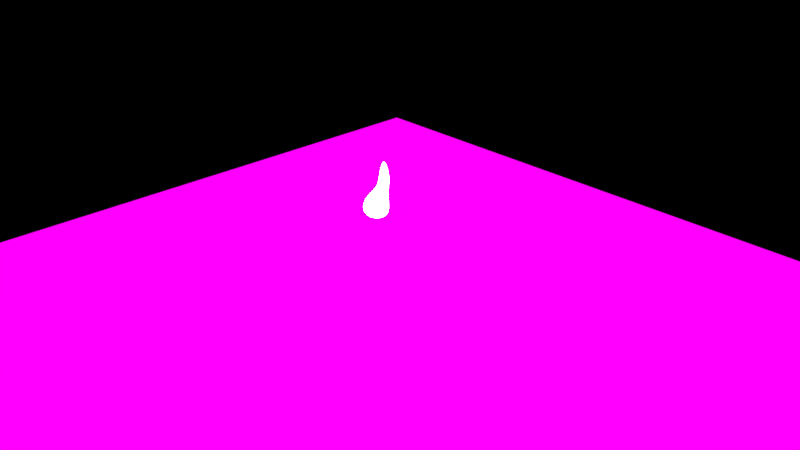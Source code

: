 # Source: candleTable03.blend  (saved by Blender 2.78.0; exported with 4.5.12 LTS)
import bpy
from mathutils import Matrix  # noqa: F401  (used for matrix-valued properties, if any)

bpy.ops.wm.read_factory_settings(use_empty=True)
scene = bpy.context.scene
scene.name = 'Scene'

# ---- collections
col_collection_1 = bpy.data.collections.new('Collection 1'); scene.collection.children.link(col_collection_1)

# ---- images (referenced by path relative to the original .blend; pixels are not part of the script)
import os
ASSET_DIR = os.environ.get("B2B_ASSET_DIR", "")  # directory of the original .blend (textures are referenced by path, not embedded)
HERE = os.path.dirname(os.path.abspath(__file__))  # packed textures are extracted next to this script under _unpacked/

def load_image(name, relpath, width, height, colorspace="sRGB"):
    """Load a texture the original file referenced (path relative to the .blend, or extracted next to this script)."""
    p = next((c for c in (os.path.join(HERE, relpath), os.path.join(ASSET_DIR, relpath)) if relpath and os.path.exists(c)), "")
    if p:
        img = bpy.data.images.load(p, check_existing=True)
        img.name = name
    else:  # same state as the original file: an image datablock whose file is absent (Cycles renders it pink)
        img = bpy.data.images.new(name, width, height)
        img.source = "FILE"
        img.filepath = "//" + (relpath or name)
    img.colorspace_settings.name = colorspace
    return img
img_piresbaked = load_image('PiresBaked', 'PiresBaked.png', 1024, 1024, 'sRGB')
img_velabaked = load_image('VelaBaked', 'VelaBaked.png', 1024, 1024, 'sRGB')
img_mesabaked = load_image('MesaBaked', 'MesaBaked.png', 1024, 1024, 'sRGB')

# ---- materials (node trees are filled in below, after node groups)
mat_blackbox = bpy.data.materials.new('BlackBox')
mat_blackbox.alpha_threshold = 0.0
mat_blackbox.diffuse_color = (0.0, 0.0, 0.0, 1.0)
mat_blackbox.roughness = 0.5
mat_pires = bpy.data.materials.new('pires')
mat_pires.alpha_threshold = 0.0
mat_pires.roughness = 0.5
mat_chamacycles = bpy.data.materials.new('ChamaCycles')
mat_chamacycles.alpha_threshold = 0.0
mat_chamacycles.roughness = 0.5
mat_vela = bpy.data.materials.new('vela')
mat_vela.alpha_threshold = 0.0
mat_vela.roughness = 0.5
mat_mesa = bpy.data.materials.new('mesa')
mat_mesa.alpha_threshold = 0.0
mat_mesa.roughness = 0.5

# ---- material node trees
mat_pires.use_nodes = True; mat_pires.node_tree.nodes.clear()
_N = mat_pires.node_tree.nodes; _L = mat_pires.node_tree.links
n0 = _N.new('ShaderNodeOutputMaterial'); n0.name = 'Material Output'; n0.location = (300, 300)
n1 = _N.new('ShaderNodeTexImage'); n1.name = 'Image Texture'; n1.location = (-180, 300)
n1.width = 140
n1.image = img_piresbaked
n2 = _N.new('ShaderNodeEmission'); n2.name = 'Emission'; n2.location = (10, 300)
_L.new(n2.outputs[0], n0.inputs[0])
_L.new(n1.outputs[0], n2.inputs[0])
n0.is_active_output = True
mat_chamacycles.use_nodes = True; mat_chamacycles.node_tree.nodes.clear()
_N = mat_chamacycles.node_tree.nodes; _L = mat_chamacycles.node_tree.links
n0 = _N.new('ShaderNodeOutputMaterial'); n0.name = 'Material Output'; n0.location = (300, 300)
n1 = _N.new('ShaderNodeEmission'); n1.name = 'Emission'; n1.location = (10, 300)
n1.inputs[0].default_value = (0.8, 0.3116, 0.1035, 1.0)
n1.inputs[1].default_value = 30.0
_L.new(n1.outputs[0], n0.inputs[0])
n0.is_active_output = True
mat_vela.use_nodes = True; mat_vela.node_tree.nodes.clear()
_N = mat_vela.node_tree.nodes; _L = mat_vela.node_tree.links
n0 = _N.new('ShaderNodeOutputMaterial'); n0.name = 'Material Output'; n0.location = (300, 300)
n1 = _N.new('ShaderNodeTexImage'); n1.name = 'Image Texture'; n1.location = (-180, 300)
n1.width = 140
n1.image = img_velabaked
n2 = _N.new('ShaderNodeEmission'); n2.name = 'Emission'; n2.location = (10, 300)
_L.new(n2.outputs[0], n0.inputs[0])
_L.new(n1.outputs[0], n2.inputs[0])
n0.is_active_output = True
mat_mesa.use_nodes = True; mat_mesa.node_tree.nodes.clear()
_N = mat_mesa.node_tree.nodes; _L = mat_mesa.node_tree.links
n0 = _N.new('ShaderNodeOutputMaterial'); n0.name = 'Material Output'; n0.location = (300, 300)
n1 = _N.new('ShaderNodeTexImage'); n1.name = 'Image Texture'; n1.location = (-180, 300)
n1.width = 140
n1.image = img_mesabaked
n2 = _N.new('ShaderNodeEmission'); n2.name = 'Emission'; n2.location = (10, 300)
_L.new(n2.outputs[0], n0.inputs[0])
_L.new(n1.outputs[0], n2.inputs[0])
n0.is_active_output = True

# ---- world
world_world = bpy.data.worlds.new('World'); scene.world = world_world
world_world.color = (0.03968, 0.03968, 0.03968)
world_world.use_sun_shadow = False
world_world.sun_shadow_jitter_overblur = 0.0
world_world.cycles.sampling_method = 'MANUAL'

# ---- cameras
cam_camera = bpy.data.cameras.new('Camera')
cam_camera.clip_end = 100.0
cam_camera.lens = 35.0
cam_camera.sensor_width = 32.0
cam_camera.sensor_height = 18.0
cam_camera.ortho_scale = 7.314
cam_camera.dof.focus_distance = 0.0

# ---- lights
light_lamp = bpy.data.lights.new('Lamp', 'POINT')
light_lamp.color = (1.0, 0.2607, 0.03922)
light_lamp.transmission_factor = 0.0
light_lamp.cutoff_distance = 30.0
light_lamp.energy = 50.0
light_lamp.shadow_buffer_clip_start = 1.001
light_lamp.shadow_soft_size = 0.5
light_lamp.shadow_maximum_resolution = 0.006
light_lamp.use_absolute_resolution = True

# ---- meshes
me_cube = bpy.data.meshes.new('Cube')
me_cube.from_pydata([(-1.0, -1.0, -0.3929), (-1.0, -1.0, 0.3929), (-1.0, 1.0, -0.3929), (-1.0, 1.0, 0.3929), (1.0, -1.0, -0.3929), (1.0, -1.0, 0.3929), (1.0, 1.0, -0.3929), (1.0, 1.0, 0.3929)], [], [(0, 1, 3, 2), (2, 3, 7, 6), (6, 7, 5, 4), (4, 5, 1, 0), (2, 6, 4, 0)])
me_cube.materials.append(mat_blackbox)
me_cube.use_remesh_preserve_volume = False
me_cube.use_remesh_preserve_attributes = False
me_cube.use_mirror_vertex_groups = False
me_cube.update()
me_cylinder_001 = bpy.data.meshes.new('Cylinder.001')
me_cylinder_001.from_pydata([(0.0, 2.25, -0.065), (-6.762e-08, 0.7444, -0.1057), (1.591, 1.591, -0.065), (0.5264, 0.5264, -0.1057), (2.25, -9.835e-08, -0.065), (0.7444, -1.814e-07, -0.1057), (1.591, -1.591, -0.065), (0.5264, -0.5264, -0.1057), (-1.967e-07, -2.25, -0.065), (-1.821e-08, -0.7444, -0.1057), (-1.591, -1.591, -0.065), (-0.5264, -0.5264, -0.1057), (-2.25, 2.683e-08, -0.065), (-0.7444, 7.413e-08, -0.1057), (-1.591, 1.591, -0.065), (-0.5264, 0.5264, -0.1057), (0.0, 2.25, -0.02167), (0.0, 2.25, 0.02167), (1.591, 1.591, 0.02167), (1.591, 1.591, -0.02167), (2.25, -9.835e-08, 0.02167), (2.25, -9.835e-08, -0.02167), (1.591, -1.591, 0.02167), (1.591, -1.591, -0.02167), (-1.967e-07, -2.25, 0.02167), (-1.967e-07, -2.25, -0.02167), (-1.591, -1.591, 0.02167), (-1.591, -1.591, -0.02167), (-2.25, 2.683e-08, 0.02167), (-2.25, 2.683e-08, -0.02167), (-1.591, 1.591, 0.02167), (-1.591, 1.591, -0.02167), (1.591, 1.591, 0.065), (0.0, 2.25, 0.065), (2.25, -9.835e-08, 0.065), (1.591, -1.591, 0.065), (-1.967e-07, -2.25, 0.065), (-1.591, -1.591, 0.065), (-2.25, 2.683e-08, 0.065), (-1.591, 1.591, 0.065), (1.449, 1.449, 0.065), (0.0, 2.049, 0.065), (2.049, -9.187e-08, 0.065), (1.449, -1.449, 0.065), (-1.837e-07, -2.049, 0.065), (-1.449, -1.449, 0.065), (-2.049, 2.683e-08, 0.065), (-1.449, 1.449, 0.065), (0.6196, 0.6196, -0.1057), (-6.975e-08, 0.8763, -0.1057), (0.8763, -1.665e-07, -0.1057), (0.6196, -0.6196, -0.1057), (-4.587e-08, -0.8763, -0.1057), (-0.6196, -0.6196, -0.1057), (-0.8763, 8.052e-08, -0.1057), (-0.6196, 0.6196, -0.1057)], [], [(17, 33, 32, 18), (18, 32, 34, 20), (20, 34, 35, 22), (22, 35, 36, 24), (24, 36, 37, 26), (26, 37, 38, 28), (3, 1, 15, 13, 11, 9, 7, 5), (28, 38, 39, 30), (30, 39, 33, 17), (14, 31, 16, 0), (31, 30, 17, 16), (12, 29, 31, 14), (29, 28, 30, 31), (10, 27, 29, 12), (27, 26, 28, 29), (8, 25, 27, 10), (25, 24, 26, 27), (6, 23, 25, 8), (23, 22, 24, 25), (4, 21, 23, 6), (21, 20, 22, 23), (2, 19, 21, 4), (19, 18, 20, 21), (0, 16, 19, 2), (16, 17, 18, 19), (41, 40, 32, 33), (40, 42, 34, 32), (42, 43, 35, 34), (43, 44, 36, 35), (44, 45, 37, 36), (45, 46, 38, 37), (46, 47, 39, 38), (47, 41, 33, 39), (49, 48, 40, 41), (48, 50, 42, 40), (50, 51, 43, 42), (51, 52, 44, 43), (52, 53, 45, 44), (53, 54, 46, 45), (54, 55, 47, 46), (55, 49, 41, 47), (1, 3, 48, 49), (3, 5, 50, 48), (5, 7, 51, 50), (7, 9, 52, 51), (9, 11, 53, 52), (11, 13, 54, 53), (13, 15, 55, 54), (15, 1, 49, 55)])
_uv = me_cylinder_001.uv_layers.new(name='UVMap')
_uv.uv.foreach_set('vector', [0.6878, 0.9534, 0.684, 0.9433, 0.9435, 0.6833, 0.9534, 0.6878, 0.9534, 0.6878, 0.9435, 0.6833, 0.9433, 0.316, 0.9534, 0.3122, 0.9534, 0.3122, 0.9433, 0.316, 0.6833, 0.05642, 0.6878, 0.04656, 0.6878, 0.04656, 0.6833, 0.05642, 0.3159, 0.05674, 0.3121, 0.0466, 0.3121, 0.0466, 0.3159, 0.05674, 0.05642, 0.3167, 0.04656, 0.3122, 0.04656, 0.3122, 0.05642, 0.3167, 0.05673, 0.684, 0.04658, 0.6878, 0.6447, 0.5597, 0.5601, 0.6446, 0.4403, 0.6447, 0.3554, 0.5601, 0.3553, 0.4403, 0.4399, 0.3554, 0.5597, 0.3553, 0.6445, 0.4399, 0.04658, 0.6878, 0.05673, 0.684, 0.3167, 0.9436, 0.3122, 0.9534, 0.3122, 0.9534, 0.3167, 0.9436, 0.684, 0.9433, 0.6878, 0.9534, 0.3042, 0.9727, 0.3082, 0.963, 0.6917, 0.963, 0.6958, 0.9727, 0.3082, 0.963, 0.3122, 0.9534, 0.6878, 0.9534, 0.6917, 0.963, 0.02727, 0.6958, 0.03703, 0.6918, 0.3082, 0.963, 0.3042, 0.9727, 0.03703, 0.6918, 0.04658, 0.6878, 0.3122, 0.9534, 0.3082, 0.963, 0.02727, 0.3042, 0.03702, 0.3083, 0.03703, 0.6918, 0.02727, 0.6958, 0.03702, 0.3083, 0.04656, 0.3122, 0.04658, 0.6878, 0.03703, 0.6918, 0.3042, 0.02729, 0.3082, 0.03704, 0.03702, 0.3083, 0.02727, 0.3042, 0.3082, 0.03704, 0.3121, 0.0466, 0.04656, 0.3122, 0.03702, 0.3083, 0.6958, 0.02727, 0.6917, 0.03702, 0.3082, 0.03704, 0.3042, 0.02729, 0.6917, 0.03702, 0.6878, 0.04656, 0.3121, 0.0466, 0.3082, 0.03704, 0.9727, 0.3042, 0.963, 0.3082, 0.6917, 0.03702, 0.6958, 0.02727, 0.963, 0.3082, 0.9534, 0.3122, 0.6878, 0.04656, 0.6917, 0.03702, 0.9727, 0.6958, 0.963, 0.6918, 0.963, 0.3082, 0.9727, 0.3042, 0.963, 0.6918, 0.9534, 0.6878, 0.9534, 0.3122, 0.963, 0.3082, 0.6958, 0.9727, 0.6917, 0.963, 0.963, 0.6918, 0.9727, 0.6958, 0.6917, 0.963, 0.6878, 0.9534, 0.9534, 0.6878, 0.963, 0.6918, 0.6672, 0.9009, 0.9017, 0.6653, 0.9435, 0.6833, 0.684, 0.9433, 0.9017, 0.6653, 0.9009, 0.3328, 0.9433, 0.316, 0.9435, 0.6833, 0.9009, 0.3328, 0.6652, 0.09827, 0.6833, 0.05642, 0.9433, 0.316, 0.6652, 0.09827, 0.3328, 0.09908, 0.3159, 0.05674, 0.6833, 0.05642, 0.3328, 0.09908, 0.09827, 0.3347, 0.05642, 0.3167, 0.3159, 0.05674, 0.09827, 0.3347, 0.09907, 0.6672, 0.05673, 0.684, 0.05642, 0.3167, 0.09907, 0.6672, 0.3347, 0.9017, 0.3167, 0.9436, 0.05673, 0.684, 0.3347, 0.9017, 0.6672, 0.9009, 0.684, 0.9433, 0.3167, 0.9436, 0.5707, 0.6702, 0.6704, 0.5703, 0.9017, 0.6653, 0.6672, 0.9009, 0.6704, 0.5703, 0.6702, 0.4293, 0.9009, 0.3328, 0.9017, 0.6653, 0.6702, 0.4293, 0.5703, 0.3296, 0.6652, 0.09827, 0.9009, 0.3328, 0.5703, 0.3296, 0.4292, 0.3298, 0.3328, 0.09908, 0.6652, 0.09827, 0.4292, 0.3298, 0.3296, 0.4297, 0.09827, 0.3347, 0.3328, 0.09908, 0.3296, 0.4297, 0.3298, 0.5707, 0.09907, 0.6672, 0.09827, 0.3347, 0.3298, 0.5707, 0.4297, 0.6704, 0.3347, 0.9017, 0.09907, 0.6672, 0.4297, 0.6704, 0.5707, 0.6702, 0.6672, 0.9009, 0.3347, 0.9017, 0.5601, 0.6446, 0.6447, 0.5597, 0.6704, 0.5703, 0.5707, 0.6702, 0.6447, 0.5597, 0.6445, 0.4399, 0.6702, 0.4293, 0.6704, 0.5703, 0.6445, 0.4399, 0.5597, 0.3553, 0.5703, 0.3296, 0.6702, 0.4293, 0.5597, 0.3553, 0.4399, 0.3554, 0.4292, 0.3298, 0.5703, 0.3296, 0.4399, 0.3554, 0.3553, 0.4403, 0.3296, 0.4297, 0.4292, 0.3298, 0.3553, 0.4403, 0.3554, 0.5601, 0.3298, 0.5707, 0.3296, 0.4297, 0.3554, 0.5601, 0.4403, 0.6447, 0.4297, 0.6704, 0.3298, 0.5707, 0.4403, 0.6447, 0.5601, 0.6446, 0.5707, 0.6702, 0.4297, 0.6704])
me_cylinder_001.materials.append(mat_pires)
me_cylinder_001.use_remesh_preserve_volume = False
me_cylinder_001.use_remesh_preserve_attributes = False
me_cylinder_001.use_mirror_vertex_groups = False
me_cylinder_001.update()
me_cube_001 = bpy.data.meshes.new('Cube.001')
me_cube_001.from_pydata([(-0.2422, -0.02959, -0.01123), (-0.05792, 0.1542, -0.01162), (0.1249, -0.02962, -0.01118), (-0.06026, -0.2138, -0.01027), (-0.02026, -0.009183, -0.2106), (-0.001701, 0.04663, 0.7247), (-0.2053, -0.01699, -0.2071), (-0.1727, -0.1489, -0.004207), (-0.02798, 0.03682, 0.3366), (-0.1712, 0.09537, -0.005077), (-0.03676, 0.1512, -0.2069), (0.049, 0.1141, 0.3366), (0.07255, 0.09535, -0.005045), (0.1316, -0.01644, -0.2069), (0.1264, 0.03654, 0.3364), (0.07104, -0.1489, -0.004176), (-0.03681, -0.1845, -0.207), (0.04997, -0.04047, 0.3366), (-0.1715, -0.1443, -0.1599), (-0.007758, -0.02687, 0.2568), (-0.1716, 0.09889, -0.16), (-0.01125, 0.08322, 0.2564), (0.07168, -0.1443, -0.1599), (0.09988, -0.02867, 0.256), (0.07166, 0.09891, -0.16), (0.09629, 0.08137, 0.2556), (-0.02905, 0.02064, 0.1938), (0.0342, 0.08768, 0.1925), (0.104, 0.01732, 0.1924), (0.03737, -0.05125, 0.1931), (-0.01925, -0.03859, 0.1602), (-0.02382, 0.06641, 0.1593), (0.07422, 0.06232, 0.1575), (0.0791, -0.04254, 0.1584)], [], [(0, 6, 18, 7), (26, 30, 19, 8), (26, 8, 21, 31), (0, 9, 20, 6), (1, 10, 20, 9), (27, 31, 21, 11), (27, 11, 25, 32), (1, 12, 24, 10), (2, 13, 24, 12), (28, 32, 25, 14), (28, 14, 23, 33), (2, 15, 22, 13), (3, 16, 22, 15), (29, 33, 23, 17), (29, 17, 19, 30), (3, 7, 18, 16), (4, 6, 20, 10), (4, 10, 24, 13), (4, 13, 22, 16), (4, 16, 18, 6), (5, 14, 25, 11), (5, 11, 21, 8), (5, 8, 19, 17), (5, 17, 23, 14), (3, 29, 30, 7), (3, 15, 33, 29), (2, 28, 33, 15), (2, 12, 32, 28), (1, 27, 32, 12), (1, 9, 31, 27), (0, 26, 31, 9), (0, 7, 30, 26)])
me_cube_001.polygons.foreach_set('use_smooth', [True] * 32)
_uv = me_cube_001.uv_layers.new(name='UVMap')
_uv.uv.foreach_set('vector', [0.5, 0.125, 0.375, 0.125, 0.375, 0.0, 0.5, 0.0, 0.5625, 0.125, 0.5625, 0.0, 0.625, 0.0, 0.625, 0.125, 0.5625, 0.125, 0.625, 0.125, 0.625, 0.25, 0.5625, 0.25, 0.5, 0.125, 0.5, 0.25, 0.375, 0.25, 0.375, 0.125, 0.5, 0.375, 0.375, 0.375, 0.375, 0.25, 0.5, 0.25, 0.5625, 0.375, 0.5625, 0.25, 0.625, 0.25, 0.625, 0.375, 0.5625, 0.375, 0.625, 0.375, 0.6562, 0.4688, 0.5781, 0.4844, 0.5, 0.375, 0.5, 0.5, 0.3438, 0.4688, 0.375, 0.375, 0.5, 0.625, 0.375, 0.625, 0.3438, 0.4688, 0.5, 0.5, 0.5625, 0.625, 0.5781, 0.4844, 0.6562, 0.4688, 0.625, 0.625, 0.5625, 0.625, 0.625, 0.625, 0.6562, 0.7812, 0.5781, 0.7656, 0.5, 0.625, 0.5, 0.75, 0.3438, 0.7812, 0.375, 0.625, 0.5, 0.875, 0.375, 0.875, 0.3438, 0.7812, 0.5, 0.75, 0.5625, 0.875, 0.5781, 0.7656, 0.6562, 0.7812, 0.625, 0.875, 0.5625, 0.875, 0.625, 0.875, 0.625, 1.0, 0.5625, 1.0, 0.5, 0.875, 0.5, 1.0, 0.375, 1.0, 0.375, 0.875, 0.25, 0.625, 0.125, 0.625, 0.125, 0.5, 0.25, 0.5, 0.25, 0.625, 0.25, 0.5, 0.3438, 0.4688, 0.375, 0.625, 0.25, 0.625, 0.375, 0.625, 0.3438, 0.7812, 0.25, 0.75, 0.25, 0.625, 0.25, 0.75, 0.125, 0.75, 0.125, 0.625, 0.75, 0.625, 0.625, 0.625, 0.6562, 0.4688, 0.75, 0.5, 0.75, 0.625, 0.75, 0.5, 0.875, 0.5, 0.875, 0.625, 0.75, 0.625, 0.875, 0.625, 0.875, 0.75, 0.75, 0.75, 0.75, 0.625, 0.75, 0.75, 0.6562, 0.7812, 0.625, 0.625, 0.5, 0.875, 0.5625, 0.875, 0.5625, 1.0, 0.5, 1.0, 0.5, 0.875, 0.5, 0.75, 0.5781, 0.7656, 0.5625, 0.875, 0.5, 0.625, 0.5625, 0.625, 0.5781, 0.7656, 0.5, 0.75, 0.5, 0.625, 0.5, 0.5, 0.5781, 0.4844, 0.5625, 0.625, 0.5, 0.375, 0.5625, 0.375, 0.5781, 0.4844, 0.5, 0.5, 0.5, 0.375, 0.5, 0.25, 0.5625, 0.25, 0.5625, 0.375, 0.5, 0.125, 0.5625, 0.125, 0.5625, 0.25, 0.5, 0.25, 0.5, 0.125, 0.5, 0.0, 0.5625, 0.0, 0.5625, 0.125])
me_cube_001.materials.append(mat_chamacycles)
me_cube_001.use_remesh_preserve_volume = False
me_cube_001.use_remesh_preserve_attributes = False
me_cube_001.use_mirror_vertex_groups = False
me_cube_001.update()
me_cylinder = bpy.data.meshes.new('Cylinder')
me_cylinder.from_pydata([(0.0, 0.6, -1.0), (0.003913, 0.6041, -0.2339), (0.4243, 0.4243, -1.0), (0.4261, 0.4229, -0.2544), (0.6, -2.623e-08, -1.0), (0.6083, -0.009708, -0.2975), (0.4243, -0.4243, -1.0), (0.4373, -0.4397, -0.3277), (-5.245e-08, -0.6, -1.0), (0.01717, -0.611, -0.3139), (-0.4243, -0.4243, -1.0), (-0.4162, -0.4279, -0.2716), (-0.6, 7.155e-09, -1.0), (-0.5841, -0.00109, -0.2705), (-0.4243, 0.4243, -1.0), (-0.413, 0.4314, -0.2301), (0.05355, 0.03609, 0.09655), (0.01909, 0.0535, 0.1082), (0.06887, -0.002439, 0.08069), (0.0559, -0.03937, 0.07071), (0.02214, -0.053, 0.07282), (-0.01246, -0.0355, 0.08498), (-0.02752, 0.002822, 0.09969), (-0.01442, 0.03967, 0.1092), (0.4306, 0.4196, 0.1552), (0.00893, 0.6093, 0.2108), (0.6176, -0.02234, 0.06648), (0.4559, -0.4617, -0.01448), (0.03876, -0.6285, 0.01449), (-0.3993, -0.4347, 0.1076), (-0.5649, 0.0002907, 0.1406), (-0.3985, 0.4377, 0.2073), (0.3066, 0.2943, 0.1607), (0.01306, 0.4318, 0.2193), (0.4365, -0.02182, 0.06921), (0.3285, -0.3314, -0.00455), (0.03566, -0.4466, 0.02322), (-0.2659, -0.3058, 0.1054), (-0.3846, 0.004546, 0.1591), (-0.2677, 0.312, 0.2127), (-2.889e-09, 0.5335, -1.036), (0.3773, 0.3773, -1.036), (0.5335, -2.291e-08, -1.036), (0.3773, -0.3773, -1.036), (-4.953e-08, -0.5335, -1.036), (-0.3773, -0.3773, -1.036), (-0.5335, 6.775e-09, -1.036), (-0.3773, 0.3773, -1.036), (0.1588, 0.1465, 0.1226), (0.01624, 0.2166, 0.1615), (0.2232, -0.01269, 0.05825), (0.1699, -0.1655, 0.01767), (0.02784, -0.2213, 0.03241), (-0.117, -0.1495, 0.0809), (-0.1774, 0.006458, 0.1268), (-0.1218, 0.1582, 0.1598), (0.5421, 0.5405, -0.2413), (0.001581, 0.7669, -0.2323), (0.8601, -0.005967, -0.2693), (0.6382, -0.5543, -0.3024), (0.01523, -0.7743, -0.2942), (-0.5367, -0.5431, -0.2511), (-0.7513, -0.003221, -0.2682), (-0.5339, 0.546, -0.2256), (0.4759, 0.4662, 0.1475), (0.007283, 0.6735, 0.1965), (0.6828, -0.02127, 0.06272), (0.5004, -0.5071, -0.01594), (0.03754, -0.6927, 0.01379), (-0.4492, -0.4805, 0.106), (-0.6319, -0.00155, 0.1252), (-0.4477, 0.4828, 0.1955), (-0.3744, -0.4828, -0.4946), (-0.07354, -0.6077, -0.5032), (-0.07371, -0.7238, -0.4963), (-0.4568, -0.5648, -0.4874), (0.487, -0.3761, -0.4202), (0.6062, -0.08443, -0.4078), (0.8068, -0.08274, -0.3929), (0.6551, -0.4551, -0.4105), (0.03518, 0.05748, 0.3472), (-0.002292, 0.04596, 0.2219), (0.03208, 0.02869, 0.211), (0.0698, 0.04037, 0.3367), (0.08518, 0.002154, 0.322), (0.0474, -0.009844, 0.1951), (0.03452, -0.0469, 0.1844), (0.07221, -0.03472, 0.3123), (0.05355, 0.03609, 0.09655), (0.01909, 0.0535, 0.1082), (0.06887, -0.002439, 0.08069), (0.0559, -0.03937, 0.07071), (0.02214, -0.053, 0.07282), (-0.01246, -0.0355, 0.08498), (-0.02752, 0.002822, 0.09969), (-0.01442, 0.03967, 0.1092), (0.04555, 0.03721, 0.4698), (0.01091, 0.0536, 0.4773), (0.06071, -0.0002058, 0.4588), (0.04739, -0.03663, 0.4514), (0.01331, -0.05055, 0.4527), (-0.02143, -0.03391, 0.4614), (-0.0364, 0.003358, 0.4715), (-0.02298, 0.03954, 0.4778), (-0.03568, 0.03197, 0.2221), (0.001573, 0.04361, 0.3482), (-0.01148, 0.006969, 0.3395), (-0.04871, -0.004933, 0.2123), (-0.03365, -0.04324, 0.1977), (0.003717, -0.03114, 0.3255), (0.03841, -0.04847, 0.314), (0.0008767, -0.06066, 0.1859)], [], [(0, 1, 3, 2), (2, 3, 5, 4), (4, 5, 7, 6), (6, 7, 9, 8), (8, 9, 11, 10), (10, 11, 13, 12), (59, 7, 76, 79), (12, 13, 15, 14), (14, 15, 1, 0), (4, 6, 43, 42), (30, 31, 71, 70), (29, 30, 70, 69), (9, 60, 74, 73), (28, 29, 69, 68), (15, 13, 62, 63), (5, 3, 56, 58), (27, 28, 68, 67), (33, 32, 24, 25), (32, 34, 26, 24), (34, 35, 27, 26), (35, 36, 28, 27), (36, 37, 29, 28), (37, 38, 30, 29), (38, 39, 31, 30), (39, 33, 25, 31), (49, 48, 32, 33), (48, 50, 34, 32), (50, 51, 35, 34), (51, 52, 36, 35), (52, 53, 37, 36), (53, 54, 38, 37), (54, 55, 39, 38), (55, 49, 33, 39), (10, 12, 46, 45), (6, 8, 44, 43), (12, 14, 47, 46), (2, 4, 42, 41), (8, 10, 45, 44), (14, 0, 40, 47), (0, 2, 41, 40), (17, 16, 48, 49), (16, 18, 50, 48), (18, 19, 51, 50), (19, 20, 52, 51), (20, 21, 53, 52), (21, 22, 54, 53), (22, 23, 55, 54), (23, 17, 49, 55), (61, 60, 68, 69), (57, 63, 71, 65), (56, 57, 65, 64), (59, 58, 66, 67), (62, 61, 69, 70), (60, 59, 67, 68), (63, 62, 70, 71), (58, 56, 64, 66), (1, 15, 63, 57), (3, 1, 57, 56), (31, 25, 65, 71), (25, 24, 64, 65), (13, 11, 61, 62), (24, 26, 66, 64), (9, 7, 59, 60), (26, 27, 67, 66), (72, 73, 74, 75), (60, 61, 75, 74), (61, 11, 72, 75), (11, 9, 73, 72), (76, 77, 78, 79), (7, 5, 77, 76), (58, 59, 79, 78), (5, 58, 78, 77), (111, 86, 87, 110), (92, 91, 86, 111), (85, 82, 83, 84), (90, 88, 82, 85), (104, 107, 106, 105), (95, 94, 107, 104), (108, 111, 110, 109), (93, 92, 111, 108), (87, 84, 98, 99), (83, 80, 97, 96), (80, 105, 103, 97), (106, 109, 101, 102), (110, 87, 99, 100), (84, 83, 96, 98), (105, 106, 102, 103), (109, 110, 100, 101), (94, 93, 108, 107), (107, 108, 109, 106), (89, 95, 104, 81), (81, 104, 105, 80), (88, 89, 81, 82), (82, 81, 80, 83), (91, 90, 85, 86), (86, 85, 84, 87), (96, 97, 103, 102, 101, 100, 99, 98)])
me_cylinder.polygons.foreach_set('use_smooth', [True] * 97)
_uv = me_cylinder.uv_layers.new(name='UVMap')
_uv.uv.foreach_set('vector', [0.4644, 0.2147, 0.4721, 0.3567, 0.3999, 0.3712, 0.3703, 0.2268, 0.3703, 0.2268, 0.3999, 0.3712, 0.3184, 0.3864, 0.2758, 0.2477, 0.2758, 0.2477, 0.3184, 0.3864, 0.2393, 0.4355, 0.1796, 0.2733, 0.1796, 0.2733, 0.2393, 0.4355, 0.1306, 0.5111, 0.06286, 0.288, 0.9198, 0.2219, 0.8857, 0.4969, 0.7406, 0.4259, 0.776, 0.2304, 0.776, 0.2304, 0.7406, 0.4259, 0.6331, 0.3812, 0.6627, 0.2201, 0.2856, 0.4656, 0.2393, 0.4355, 0.2796, 0.4287, 0.2899, 0.4436, 0.6627, 0.2201, 0.6331, 0.3812, 0.5491, 0.3592, 0.5609, 0.2129, 0.5609, 0.2129, 0.5491, 0.3592, 0.4721, 0.3567, 0.4644, 0.2147, 0.2758, 0.2477, 0.1796, 0.2733, 0.1765, 0.2562, 0.272, 0.2309, 0.5894, 0.4704, 0.5343, 0.4423, 0.5368, 0.4347, 0.5954, 0.4631, 0.6392, 0.5308, 0.5894, 0.4704, 0.5954, 0.4631, 0.6503, 0.5258, 0.8857, 0.4969, 0.8243, 0.5998, 0.7747, 0.4973, 0.7789, 0.4875, 0.6575, 0.6418, 0.6392, 0.5308, 0.6503, 0.5258, 0.6745, 0.6455, 0.5491, 0.3592, 0.6331, 0.3812, 0.6207, 0.4086, 0.544, 0.3837, 0.3184, 0.3864, 0.3999, 0.3712, 0.404, 0.3905, 0.335, 0.4285, 0.3289, 0.5305, 0.2919, 0.6353, 0.2734, 0.6356, 0.3192, 0.5245, 0.4795, 0.4583, 0.4342, 0.4688, 0.4262, 0.4463, 0.4796, 0.4354, 0.4342, 0.4688, 0.3922, 0.4974, 0.3749, 0.4769, 0.4262, 0.4463, 0.3922, 0.4974, 0.3589, 0.547, 0.3289, 0.5305, 0.3749, 0.4769, 0.3589, 0.547, 0.3456, 0.6314, 0.2919, 0.6353, 0.3289, 0.5305, 0.6073, 0.626, 0.6052, 0.5427, 0.6392, 0.5308, 0.6575, 0.6418, 0.6052, 0.5427, 0.5703, 0.4907, 0.5894, 0.4704, 0.6392, 0.5308, 0.5703, 0.4907, 0.5258, 0.4648, 0.5343, 0.4423, 0.5894, 0.4704, 0.5258, 0.4648, 0.4795, 0.4583, 0.4796, 0.4354, 0.5343, 0.4423, 0.4791, 0.4968, 0.4493, 0.5058, 0.4342, 0.4688, 0.4795, 0.4583, 0.4493, 0.5058, 0.4243, 0.5278, 0.3922, 0.4974, 0.4342, 0.4688, 0.4243, 0.5278, 0.4099, 0.563, 0.3589, 0.547, 0.3922, 0.4974, 0.4099, 0.563, 0.4168, 0.6114, 0.3456, 0.6314, 0.3589, 0.547, 0.5474, 0.5966, 0.5543, 0.5525, 0.6052, 0.5427, 0.6073, 0.626, 0.5543, 0.5525, 0.5374, 0.5191, 0.5703, 0.4907, 0.6052, 0.5427, 0.5374, 0.5191, 0.5099, 0.5009, 0.5258, 0.4648, 0.5703, 0.4907, 0.5099, 0.5009, 0.4791, 0.4968, 0.4795, 0.4583, 0.5258, 0.4648, 0.776, 0.2304, 0.6627, 0.2201, 0.6643, 0.2012, 0.7763, 0.2087, 0.1796, 0.2733, 0.06286, 0.288, 0.06755, 0.2682, 0.1765, 0.2562, 0.6627, 0.2201, 0.5609, 0.2129, 0.5616, 0.1952, 0.6643, 0.2012, 0.3703, 0.2268, 0.2758, 0.2477, 0.272, 0.2309, 0.3676, 0.21, 0.9198, 0.2219, 0.776, 0.2304, 0.7763, 0.2087, 0.9089, 0.197, 0.5609, 0.2129, 0.4644, 0.2147, 0.4634, 0.1976, 0.5616, 0.1952, 0.4644, 0.2147, 0.3703, 0.2268, 0.3676, 0.21, 0.4634, 0.1976, 0.4813, 0.5404, 0.4707, 0.5452, 0.4493, 0.5058, 0.4791, 0.4968, 0.4707, 0.5452, 0.463, 0.5543, 0.4243, 0.5278, 0.4493, 0.5058, 0.463, 0.5543, 0.4603, 0.5661, 0.4099, 0.563, 0.4243, 0.5278, 0.4603, 0.5661, 0.4642, 0.5783, 0.4168, 0.6114, 0.4099, 0.563, 0.5058, 0.5685, 0.5082, 0.5566, 0.5543, 0.5525, 0.5474, 0.5966, 0.5082, 0.5566, 0.5028, 0.5463, 0.5374, 0.5191, 0.5543, 0.5525, 0.5028, 0.5463, 0.4928, 0.5407, 0.5099, 0.5009, 0.5374, 0.5191, 0.4928, 0.5407, 0.4813, 0.5404, 0.4791, 0.4968, 0.5099, 0.5009, 0.7226, 0.4687, 0.8243, 0.5998, 0.6745, 0.6455, 0.6503, 0.5258, 0.4727, 0.3793, 0.544, 0.3837, 0.5368, 0.4347, 0.4795, 0.4278, 0.404, 0.3905, 0.4727, 0.3793, 0.4795, 0.4278, 0.4235, 0.4388, 0.2856, 0.4656, 0.335, 0.4285, 0.3693, 0.47, 0.3192, 0.5245, 0.6207, 0.4086, 0.7226, 0.4687, 0.6503, 0.5258, 0.5954, 0.4631, 0.1391, 0.5579, 0.2856, 0.4656, 0.3192, 0.5245, 0.2734, 0.6356, 0.544, 0.3837, 0.6207, 0.4086, 0.5954, 0.4631, 0.5368, 0.4347, 0.335, 0.4285, 0.404, 0.3905, 0.4235, 0.4388, 0.3693, 0.47, 0.4721, 0.3567, 0.5491, 0.3592, 0.544, 0.3837, 0.4727, 0.3793, 0.3999, 0.3712, 0.4721, 0.3567, 0.4727, 0.3793, 0.404, 0.3905, 0.5343, 0.4423, 0.4796, 0.4354, 0.4795, 0.4278, 0.5368, 0.4347, 0.4796, 0.4354, 0.4262, 0.4463, 0.4235, 0.4388, 0.4795, 0.4278, 0.6331, 0.3812, 0.7406, 0.4259, 0.7226, 0.4687, 0.6207, 0.4086, 0.4262, 0.4463, 0.3749, 0.4769, 0.3693, 0.47, 0.4235, 0.4388, 0.1306, 0.5111, 0.2393, 0.4355, 0.2856, 0.4656, 0.1391, 0.5579, 0.3749, 0.4769, 0.3289, 0.5305, 0.3192, 0.5245, 0.3693, 0.47, 0.766, 0.4707, 0.7789, 0.4875, 0.7747, 0.4973, 0.7592, 0.4743, 0.8243, 0.5998, 0.7226, 0.4687, 0.7592, 0.4743, 0.7747, 0.4973, 0.7226, 0.4687, 0.7406, 0.4259, 0.766, 0.4707, 0.7592, 0.4743, 0.7406, 0.4259, 0.8857, 0.4969, 0.7789, 0.4875, 0.766, 0.4707, 0.2796, 0.4287, 0.3057, 0.4161, 0.3178, 0.427, 0.2899, 0.4436, 0.2393, 0.4355, 0.3184, 0.3864, 0.3057, 0.4161, 0.2796, 0.4287, 0.335, 0.4285, 0.2856, 0.4656, 0.2899, 0.4436, 0.3178, 0.427, 0.3184, 0.3864, 0.335, 0.4285, 0.3178, 0.427, 0.3057, 0.4161, 0.161, 0.8063, 0.1804, 0.8063, 0.2036, 0.8679, 0.1842, 0.8679, 0.1721, 0.7493, 0.1954, 0.7493, 0.1804, 0.8063, 0.161, 0.8063, 0.2103, 0.8063, 0.2527, 0.8063, 0.2374, 0.8679, 0.2207, 0.8679, 0.2188, 0.7493, 0.2421, 0.7493, 0.2527, 0.8063, 0.2103, 0.8063, 0.1125, 0.8063, 0.1287, 0.8063, 0.1211, 0.8679, 0.09001, 0.8679, 0.1022, 0.7493, 0.1255, 0.7493, 0.1287, 0.8063, 0.1125, 0.8063, 0.1445, 0.8063, 0.161, 0.8063, 0.1842, 0.8679, 0.1581, 0.8679, 0.1488, 0.7493, 0.1721, 0.7493, 0.161, 0.8063, 0.1445, 0.8063, 0.2036, 0.8679, 0.2207, 0.8679, 0.2188, 0.9287, 0.1954, 0.9287, 0.2374, 0.8679, 0.2551, 0.8679, 0.2654, 0.9287, 0.2421, 0.9287, 0.2551, 0.8679, 0.2765, 0.8679, 0.2887, 0.9287, 0.2654, 0.9287, 0.1211, 0.8679, 0.1581, 0.8679, 0.1488, 0.9287, 0.1255, 0.9287, 0.1842, 0.8679, 0.2036, 0.8679, 0.1954, 0.9287, 0.1721, 0.9287, 0.2207, 0.8679, 0.2374, 0.8679, 0.2421, 0.9287, 0.2188, 0.9287, 0.09001, 0.8679, 0.1211, 0.8679, 0.1255, 0.9287, 0.1022, 0.9287, 0.1581, 0.8679, 0.1842, 0.8679, 0.1721, 0.9287, 0.1488, 0.9287, 0.1255, 0.7493, 0.1488, 0.7493, 0.1445, 0.8063, 0.1287, 0.8063, 0.1287, 0.8063, 0.1445, 0.8063, 0.1581, 0.8679, 0.1211, 0.8679, 0.07888, 0.7493, 0.1022, 0.7493, 0.1125, 0.8063, 0.09369, 0.8063, 0.2802, 0.8063, 0.299, 0.8063, 0.2765, 0.8679, 0.2551, 0.8679, 0.2421, 0.7493, 0.2654, 0.7493, 0.2802, 0.8063, 0.2527, 0.8063, 0.2527, 0.8063, 0.2802, 0.8063, 0.2551, 0.8679, 0.2374, 0.8679, 0.1954, 0.7493, 0.2188, 0.7493, 0.2103, 0.8063, 0.1804, 0.8063, 0.1804, 0.8063, 0.2103, 0.8063, 0.2207, 0.8679, 0.2036, 0.8679, 0.4105, 0.9173, 0.3972, 0.9228, 0.3839, 0.9173, 0.3784, 0.904, 0.3839, 0.8907, 0.3972, 0.8851, 0.4105, 0.8907, 0.416, 0.904])
me_cylinder.materials.append(mat_vela)
me_cylinder.use_remesh_preserve_volume = False
me_cylinder.use_remesh_preserve_attributes = False
me_cylinder.use_mirror_vertex_groups = False
me_cylinder.use_paint_bone_selection = False
me_cylinder.use_paint_mask = True
me_cylinder.update()
me_plane = bpy.data.meshes.new('Plane')
me_plane.from_pydata([(-1.0, -1.0, 0.0), (1.0, -1.0, 0.0), (-1.0, 1.0, 0.0), (1.0, 1.0, 0.0)], [], [(0, 1, 3, 2)])
_uv = me_plane.uv_layers.new(name='UVMap')
_uv.uv.foreach_set('vector', [0.0, 0.0, 1.0, 0.0, 1.0, 1.0, 0.0, 1.0])
me_plane.materials.append(mat_mesa)
me_plane.use_remesh_preserve_volume = False
me_plane.use_remesh_preserve_attributes = False
me_plane.use_mirror_vertex_groups = False
me_plane.update()

# ---- objects
ob_cube = bpy.data.objects.new('Cube', me_cube)
ob_pires = bpy.data.objects.new('pires', me_cylinder_001)
ob_chama = bpy.data.objects.new('chama', me_cube_001)
ob_vela = bpy.data.objects.new('vela', me_cylinder)
ob_mesa = bpy.data.objects.new('mesa', me_plane)
ob_lamp = bpy.data.objects.new('Lamp', light_lamp)
ob_camera = bpy.data.objects.new('Camera', cam_camera)

# ---- transforms, parenting, visibility, modifiers, constraints
ob_cube.location = (0.2841, 0.3568, -0.7035)
ob_cube.scale = (10.82, 10.82, 10.82)
ob_cube.lineart.crease_threshold = 0.0
ob_pires.location = (0.0001958, -0.02009, 0.2393)
ob_pires.lineart.crease_threshold = 0.0
_m = ob_pires.modifiers.new('Subsurf', 'SUBSURF')
_m.uv_smooth = 'PRESERVE_CORNERS'
_m.levels = 3
_m.render_levels = 3
_m.show_only_control_edges = False
ob_chama.location = (0.0853, -0.002365, 1.757)
ob_chama.lineart.crease_threshold = 0.0
_m = ob_chama.modifiers.new('Subsurf', 'SUBSURF')
_m.uv_smooth = 'PRESERVE_CORNERS'
_m.quality = 2
_m.show_only_control_edges = False
ob_vela.location = (0.0, 0.0, 1.183)
ob_vela.lineart.crease_threshold = 0.0
_m = ob_vela.modifiers.new('Subsurf', 'SUBSURF')
_m.uv_smooth = 'PRESERVE_CORNERS'
_m.levels = 3
_m.render_levels = 3
_m.show_only_control_edges = False
ob_mesa.location = (0.0, 0.0, 0.03697)
ob_mesa.scale = (5.486, 5.486, 5.486)
ob_mesa.lineart.crease_threshold = 0.0
ob_lamp.location = (0.8702, -0.5984, 3.563)
ob_lamp.rotation_euler = (0.6503, 0.05522, 1.866)
ob_lamp.lock_rotations_4d = False
ob_lamp.empty_display_type = 'ARROWS'
ob_lamp.color = (0.0, 0.0, 0.0, 0.0)
ob_lamp.lineart.crease_threshold = 0.0
ob_camera.location = (7.123, -6.311, 6.139)
ob_camera.rotation_euler = (1.109, 0.0, 0.8149)
ob_camera.lock_rotations_4d = False
ob_camera.empty_display_type = 'ARROWS'
ob_camera.color = (0.0, 0.0, 0.0, 0.0)
ob_camera.display_type = 'WIRE'
ob_camera.lineart.crease_threshold = 0.0

# ---- collection membership
col_collection_1.objects.link(ob_cube)
col_collection_1.objects.link(ob_pires)
col_collection_1.objects.link(ob_chama)
col_collection_1.objects.link(ob_vela)
col_collection_1.objects.link(ob_mesa)
col_collection_1.objects.link(ob_lamp)
col_collection_1.objects.link(ob_camera)

# ---- scene / render settings (as saved in the file)
scene.camera = ob_camera
scene.frame_start = 1; scene.frame_end = 250; scene.frame_set(1)
scene.render.engine = 'CYCLES'
scene.render.resolution_percentage = 25
scene.render.dither_intensity = 0.0
scene.cycles.use_denoising = False
scene.cycles.samples = 64
scene.cycles.sampling_pattern = 'TABULATED_SOBOL'
scene.cycles.light_sampling_threshold = 0.0
scene.cycles.use_adaptive_sampling = False
scene.cycles.use_light_tree = False
scene.cycles.blur_glossy = 0.0
scene.cycles.sample_clamp_indirect = 0.0
scene.view_settings.view_transform = 'Standard'
bpy.context.view_layer.update()

